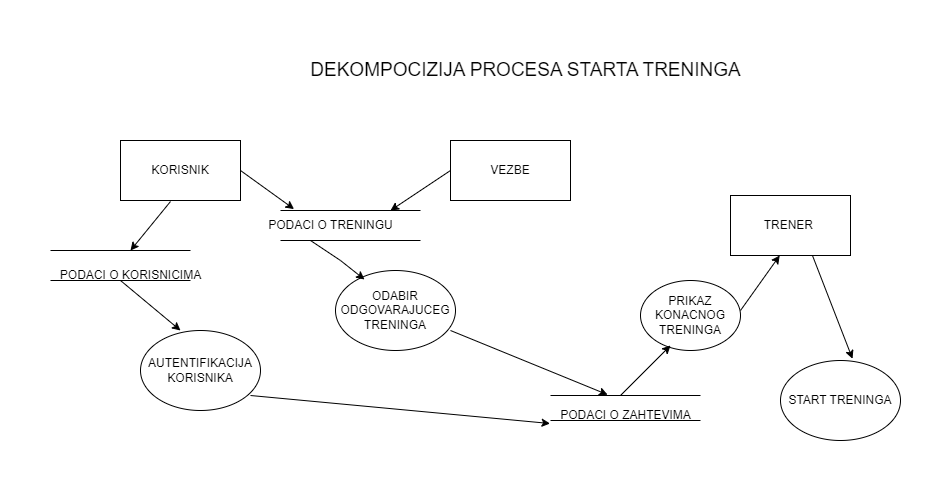

The diagram above was exported from draw.io. Its source (the exported page's mxGraphModel, read from the mxfile embedded in the PNG):
<mxGraphModel dx="1050" dy="565" grid="1" gridSize="10" guides="1" tooltips="1" connect="1" arrows="1" fold="1" page="1" pageScale="1" pageWidth="850" pageHeight="1100" math="0" shadow="0">
  <root>
    <mxCell id="0" />
    <mxCell id="1" parent="0" />
    <mxCell id="kIloKMG-ZwUiaCaVibvE-1" value="" style="endArrow=none;html=1;rounded=0;" edge="1" parent="1">
      <mxGeometry width="50" height="50" relative="1" as="geometry">
        <mxPoint x="250" y="200" as="sourcePoint" />
        <mxPoint x="390" y="200" as="targetPoint" />
      </mxGeometry>
    </mxCell>
    <mxCell id="kIloKMG-ZwUiaCaVibvE-2" value="" style="endArrow=none;html=1;rounded=0;" edge="1" parent="1">
      <mxGeometry width="50" height="50" relative="1" as="geometry">
        <mxPoint x="250" y="230" as="sourcePoint" />
        <mxPoint x="390" y="230" as="targetPoint" />
      </mxGeometry>
    </mxCell>
    <mxCell id="kIloKMG-ZwUiaCaVibvE-3" value="PODACI O TRENINGU" style="text;html=1;align=center;verticalAlign=middle;resizable=0;points=[];autosize=1;strokeColor=none;fillColor=none;" vertex="1" parent="1">
      <mxGeometry x="225" y="200" width="150" height="30" as="geometry" />
    </mxCell>
    <mxCell id="kIloKMG-ZwUiaCaVibvE-4" value="KORISNIK" style="rounded=0;whiteSpace=wrap;html=1;" vertex="1" parent="1">
      <mxGeometry x="90" y="130" width="120" height="60" as="geometry" />
    </mxCell>
    <mxCell id="kIloKMG-ZwUiaCaVibvE-5" value="VEZBE" style="rounded=0;whiteSpace=wrap;html=1;" vertex="1" parent="1">
      <mxGeometry x="420" y="130" width="120" height="60" as="geometry" />
    </mxCell>
    <mxCell id="kIloKMG-ZwUiaCaVibvE-6" value="" style="endArrow=classic;html=1;rounded=0;entryX=0.257;entryY=-0.047;entryDx=0;entryDy=0;entryPerimeter=0;" edge="1" parent="1" target="kIloKMG-ZwUiaCaVibvE-3">
      <mxGeometry width="50" height="50" relative="1" as="geometry">
        <mxPoint x="210" y="160" as="sourcePoint" />
        <mxPoint x="260" y="110" as="targetPoint" />
      </mxGeometry>
    </mxCell>
    <mxCell id="kIloKMG-ZwUiaCaVibvE-7" value="" style="endArrow=classic;html=1;rounded=0;entryX=0.257;entryY=-0.047;entryDx=0;entryDy=0;entryPerimeter=0;exitX=0;exitY=0.5;exitDx=0;exitDy=0;" edge="1" parent="1" source="kIloKMG-ZwUiaCaVibvE-5">
      <mxGeometry width="50" height="50" relative="1" as="geometry">
        <mxPoint x="299" y="161" as="sourcePoint" />
        <mxPoint x="360" y="200" as="targetPoint" />
      </mxGeometry>
    </mxCell>
    <mxCell id="kIloKMG-ZwUiaCaVibvE-8" value="" style="endArrow=classic;html=1;rounded=0;" edge="1" parent="1">
      <mxGeometry width="50" height="50" relative="1" as="geometry">
        <mxPoint x="140" y="191" as="sourcePoint" />
        <mxPoint x="100" y="240" as="targetPoint" />
      </mxGeometry>
    </mxCell>
    <mxCell id="kIloKMG-ZwUiaCaVibvE-9" value="" style="endArrow=none;html=1;rounded=0;" edge="1" parent="1">
      <mxGeometry width="50" height="50" relative="1" as="geometry">
        <mxPoint x="20" y="240" as="sourcePoint" />
        <mxPoint x="160" y="240" as="targetPoint" />
      </mxGeometry>
    </mxCell>
    <mxCell id="kIloKMG-ZwUiaCaVibvE-10" value="" style="endArrow=none;html=1;rounded=0;" edge="1" parent="1">
      <mxGeometry width="50" height="50" relative="1" as="geometry">
        <mxPoint x="20" y="270" as="sourcePoint" />
        <mxPoint x="160" y="270" as="targetPoint" />
        <Array as="points">
          <mxPoint x="20" y="270" />
        </Array>
      </mxGeometry>
    </mxCell>
    <mxCell id="kIloKMG-ZwUiaCaVibvE-11" value="PODACI O KORISNICIMA" style="text;html=1;align=center;verticalAlign=middle;resizable=0;points=[];autosize=1;strokeColor=none;fillColor=none;" vertex="1" parent="1">
      <mxGeometry x="20" y="250" width="160" height="30" as="geometry" />
    </mxCell>
    <mxCell id="kIloKMG-ZwUiaCaVibvE-12" value="AUTENTIFIKACIJA KORISNIKA" style="ellipse;whiteSpace=wrap;html=1;" vertex="1" parent="1">
      <mxGeometry x="110" y="320" width="120" height="80" as="geometry" />
    </mxCell>
    <mxCell id="kIloKMG-ZwUiaCaVibvE-14" value="" style="endArrow=classic;html=1;rounded=0;" edge="1" parent="1">
      <mxGeometry width="50" height="50" relative="1" as="geometry">
        <mxPoint x="90" y="270" as="sourcePoint" />
        <mxPoint x="150" y="320" as="targetPoint" />
      </mxGeometry>
    </mxCell>
    <mxCell id="kIloKMG-ZwUiaCaVibvE-15" value="ODABIR ODGOVARAJUCEG TRENINGA" style="ellipse;whiteSpace=wrap;html=1;" vertex="1" parent="1">
      <mxGeometry x="305" y="260" width="120" height="80" as="geometry" />
    </mxCell>
    <mxCell id="kIloKMG-ZwUiaCaVibvE-16" value="" style="endArrow=classic;html=1;rounded=0;entryX=0.257;entryY=-0.047;entryDx=0;entryDy=0;entryPerimeter=0;" edge="1" parent="1">
      <mxGeometry width="50" height="50" relative="1" as="geometry">
        <mxPoint x="280" y="230" as="sourcePoint" />
        <mxPoint x="334" y="269" as="targetPoint" />
        <Array as="points">
          <mxPoint x="310" y="250" />
        </Array>
      </mxGeometry>
    </mxCell>
    <mxCell id="kIloKMG-ZwUiaCaVibvE-17" value="TRENER&amp;nbsp;" style="rounded=0;whiteSpace=wrap;html=1;" vertex="1" parent="1">
      <mxGeometry x="700" y="185" width="120" height="60" as="geometry" />
    </mxCell>
    <mxCell id="kIloKMG-ZwUiaCaVibvE-18" value="" style="endArrow=none;html=1;rounded=0;" edge="1" parent="1">
      <mxGeometry width="50" height="50" relative="1" as="geometry">
        <mxPoint x="520" y="385" as="sourcePoint" />
        <mxPoint x="670" y="385" as="targetPoint" />
      </mxGeometry>
    </mxCell>
    <mxCell id="kIloKMG-ZwUiaCaVibvE-19" value="" style="endArrow=none;html=1;rounded=0;" edge="1" parent="1">
      <mxGeometry width="50" height="50" relative="1" as="geometry">
        <mxPoint x="520" y="410" as="sourcePoint" />
        <mxPoint x="670" y="410" as="targetPoint" />
      </mxGeometry>
    </mxCell>
    <mxCell id="kIloKMG-ZwUiaCaVibvE-20" value="PODACI O ZAHTEVIMA" style="text;html=1;align=center;verticalAlign=middle;resizable=0;points=[];autosize=1;strokeColor=none;fillColor=none;" vertex="1" parent="1">
      <mxGeometry x="520" y="390" width="150" height="30" as="geometry" />
    </mxCell>
    <mxCell id="kIloKMG-ZwUiaCaVibvE-21" value="" style="endArrow=classic;html=1;rounded=0;entryX=-0.003;entryY=0.767;entryDx=0;entryDy=0;entryPerimeter=0;" edge="1" parent="1" target="kIloKMG-ZwUiaCaVibvE-20">
      <mxGeometry width="50" height="50" relative="1" as="geometry">
        <mxPoint x="220" y="385" as="sourcePoint" />
        <mxPoint x="270" y="335" as="targetPoint" />
      </mxGeometry>
    </mxCell>
    <mxCell id="kIloKMG-ZwUiaCaVibvE-22" value="" style="endArrow=classic;html=1;rounded=0;entryX=0.381;entryY=-0.193;entryDx=0;entryDy=0;entryPerimeter=0;" edge="1" parent="1" target="kIloKMG-ZwUiaCaVibvE-20">
      <mxGeometry width="50" height="50" relative="1" as="geometry">
        <mxPoint x="420" y="320" as="sourcePoint" />
        <mxPoint x="530" y="380" as="targetPoint" />
      </mxGeometry>
    </mxCell>
    <mxCell id="kIloKMG-ZwUiaCaVibvE-23" value="PRIKAZ KONACNOG TRENINGA" style="ellipse;whiteSpace=wrap;html=1;" vertex="1" parent="1">
      <mxGeometry x="610" y="270" width="100" height="70" as="geometry" />
    </mxCell>
    <mxCell id="kIloKMG-ZwUiaCaVibvE-24" value="" style="endArrow=classic;html=1;rounded=0;" edge="1" parent="1">
      <mxGeometry width="50" height="50" relative="1" as="geometry">
        <mxPoint x="590" y="385" as="sourcePoint" />
        <mxPoint x="640" y="335" as="targetPoint" />
      </mxGeometry>
    </mxCell>
    <mxCell id="kIloKMG-ZwUiaCaVibvE-25" value="" style="endArrow=classic;html=1;rounded=0;entryX=0.41;entryY=1;entryDx=0;entryDy=0;entryPerimeter=0;" edge="1" parent="1" target="kIloKMG-ZwUiaCaVibvE-17">
      <mxGeometry width="50" height="50" relative="1" as="geometry">
        <mxPoint x="710" y="300" as="sourcePoint" />
        <mxPoint x="760" y="250" as="targetPoint" />
      </mxGeometry>
    </mxCell>
    <mxCell id="kIloKMG-ZwUiaCaVibvE-27" value="START TRENINGA" style="ellipse;whiteSpace=wrap;html=1;" vertex="1" parent="1">
      <mxGeometry x="750" y="350" width="120" height="80" as="geometry" />
    </mxCell>
    <mxCell id="kIloKMG-ZwUiaCaVibvE-28" value="" style="endArrow=classic;html=1;rounded=0;entryX=0.6;entryY=-0.022;entryDx=0;entryDy=0;entryPerimeter=0;exitX=0.683;exitY=1;exitDx=0;exitDy=0;exitPerimeter=0;" edge="1" parent="1" source="kIloKMG-ZwUiaCaVibvE-17" target="kIloKMG-ZwUiaCaVibvE-27">
      <mxGeometry width="50" height="50" relative="1" as="geometry">
        <mxPoint x="810" y="295" as="sourcePoint" />
        <mxPoint x="860" y="245" as="targetPoint" />
      </mxGeometry>
    </mxCell>
    <mxCell id="kIloKMG-ZwUiaCaVibvE-30" value="&lt;font style=&quot;font-size: 19px;&quot;&gt;DEKOMPOCIZIJA PROCESA STARTA TRENINGA&lt;/font&gt;" style="text;html=1;align=center;verticalAlign=middle;resizable=0;points=[];autosize=1;strokeColor=none;fillColor=none;" vertex="1" parent="1">
      <mxGeometry x="270" y="40" width="450" height="40" as="geometry" />
    </mxCell>
  </root>
</mxGraphModel>